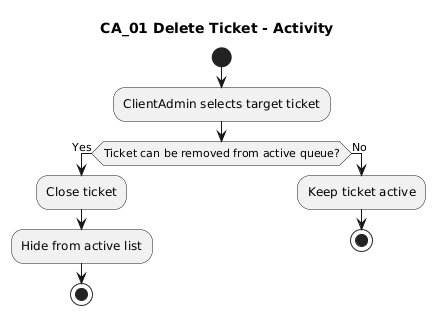

The diagram above was rendered by PlantUML. Its source (embedded in the PNG):
@startuml
title CA_01 Delete Ticket - Activity
start
:ClientAdmin selects target ticket;
if (Ticket can be removed from active queue?) then (Yes)
  :Close ticket;
  :Hide from active list;
  stop
else (No)
  :Keep ticket active;
  stop
endif
@enduml